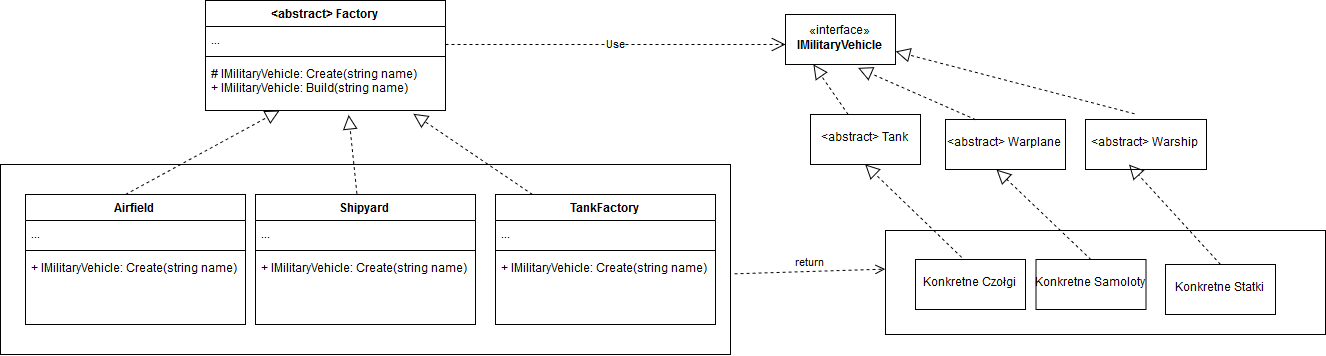

The diagram above was exported from draw.io. Its source (the exported page's mxGraphModel, read from the mxfile embedded in the PNG):
<mxGraphModel dx="988" dy="566" grid="1" gridSize="10" guides="1" tooltips="1" connect="1" arrows="1" fold="1" page="1" pageScale="1.5" pageWidth="1169" pageHeight="826" background="none" math="0" shadow="0">
  <root>
    <mxCell id="0" style=";html=1;" />
    <mxCell id="1" style=";html=1;" parent="0" />
    <mxCell id="7_XM_V8vn_9QsZ9CCXk5-1" value="&lt;abstract&gt; Factory" style="swimlane;fontStyle=1;align=center;verticalAlign=top;childLayout=stackLayout;horizontal=1;startSize=26;horizontalStack=0;resizeParent=1;resizeParentMax=0;resizeLast=0;collapsible=1;marginBottom=0;" vertex="1" parent="1">
      <mxGeometry x="210" y="76" width="240" height="110" as="geometry" />
    </mxCell>
    <mxCell id="7_XM_V8vn_9QsZ9CCXk5-2" value="..." style="text;strokeColor=none;fillColor=none;align=left;verticalAlign=top;spacingLeft=4;spacingRight=4;overflow=hidden;rotatable=0;points=[[0,0.5],[1,0.5]];portConstraint=eastwest;" vertex="1" parent="7_XM_V8vn_9QsZ9CCXk5-1">
      <mxGeometry y="26" width="240" height="26" as="geometry" />
    </mxCell>
    <mxCell id="7_XM_V8vn_9QsZ9CCXk5-3" value="" style="line;strokeWidth=1;fillColor=none;align=left;verticalAlign=middle;spacingTop=-1;spacingLeft=3;spacingRight=3;rotatable=0;labelPosition=right;points=[];portConstraint=eastwest;" vertex="1" parent="7_XM_V8vn_9QsZ9CCXk5-1">
      <mxGeometry y="52" width="240" height="8" as="geometry" />
    </mxCell>
    <mxCell id="7_XM_V8vn_9QsZ9CCXk5-4" value="# IMilitaryVehicle: Create(string name)&#10;+ IMilitaryVehicle: Build(string name)" style="text;strokeColor=none;fillColor=none;align=left;verticalAlign=top;spacingLeft=4;spacingRight=4;overflow=hidden;rotatable=0;points=[[0,0.5],[1,0.5]];portConstraint=eastwest;" vertex="1" parent="7_XM_V8vn_9QsZ9CCXk5-1">
      <mxGeometry y="60" width="240" height="50" as="geometry" />
    </mxCell>
    <mxCell id="7_XM_V8vn_9QsZ9CCXk5-5" value="Airfield" style="swimlane;fontStyle=1;align=center;verticalAlign=top;childLayout=stackLayout;horizontal=1;startSize=26;horizontalStack=0;resizeParent=1;resizeParentMax=0;resizeLast=0;collapsible=1;marginBottom=0;" vertex="1" parent="1">
      <mxGeometry x="30" y="270" width="220" height="130" as="geometry" />
    </mxCell>
    <mxCell id="7_XM_V8vn_9QsZ9CCXk5-17" value="" style="endArrow=block;dashed=1;endFill=0;endSize=12;html=1;" edge="1" parent="7_XM_V8vn_9QsZ9CCXk5-5" target="7_XM_V8vn_9QsZ9CCXk5-4">
      <mxGeometry width="160" relative="1" as="geometry">
        <mxPoint x="100" as="sourcePoint" />
        <mxPoint x="260" as="targetPoint" />
      </mxGeometry>
    </mxCell>
    <mxCell id="7_XM_V8vn_9QsZ9CCXk5-6" value="..." style="text;strokeColor=none;fillColor=none;align=left;verticalAlign=top;spacingLeft=4;spacingRight=4;overflow=hidden;rotatable=0;points=[[0,0.5],[1,0.5]];portConstraint=eastwest;" vertex="1" parent="7_XM_V8vn_9QsZ9CCXk5-5">
      <mxGeometry y="26" width="220" height="26" as="geometry" />
    </mxCell>
    <mxCell id="7_XM_V8vn_9QsZ9CCXk5-7" value="" style="line;strokeWidth=1;fillColor=none;align=left;verticalAlign=middle;spacingTop=-1;spacingLeft=3;spacingRight=3;rotatable=0;labelPosition=right;points=[];portConstraint=eastwest;" vertex="1" parent="7_XM_V8vn_9QsZ9CCXk5-5">
      <mxGeometry y="52" width="220" height="8" as="geometry" />
    </mxCell>
    <mxCell id="7_XM_V8vn_9QsZ9CCXk5-8" value="+ IMilitaryVehicle: Create(string name)" style="text;strokeColor=none;fillColor=none;align=left;verticalAlign=top;spacingLeft=4;spacingRight=4;overflow=hidden;rotatable=0;points=[[0,0.5],[1,0.5]];portConstraint=eastwest;" vertex="1" parent="7_XM_V8vn_9QsZ9CCXk5-5">
      <mxGeometry y="60" width="220" height="70" as="geometry" />
    </mxCell>
    <mxCell id="7_XM_V8vn_9QsZ9CCXk5-9" value="Shipyard" style="swimlane;fontStyle=1;align=center;verticalAlign=top;childLayout=stackLayout;horizontal=1;startSize=26;horizontalStack=0;resizeParent=1;resizeParentMax=0;resizeLast=0;collapsible=1;marginBottom=0;" vertex="1" parent="1">
      <mxGeometry x="260" y="270" width="220" height="130" as="geometry" />
    </mxCell>
    <mxCell id="7_XM_V8vn_9QsZ9CCXk5-10" value="..." style="text;strokeColor=none;fillColor=none;align=left;verticalAlign=top;spacingLeft=4;spacingRight=4;overflow=hidden;rotatable=0;points=[[0,0.5],[1,0.5]];portConstraint=eastwest;" vertex="1" parent="7_XM_V8vn_9QsZ9CCXk5-9">
      <mxGeometry y="26" width="220" height="26" as="geometry" />
    </mxCell>
    <mxCell id="7_XM_V8vn_9QsZ9CCXk5-11" value="" style="line;strokeWidth=1;fillColor=none;align=left;verticalAlign=middle;spacingTop=-1;spacingLeft=3;spacingRight=3;rotatable=0;labelPosition=right;points=[];portConstraint=eastwest;" vertex="1" parent="7_XM_V8vn_9QsZ9CCXk5-9">
      <mxGeometry y="52" width="220" height="8" as="geometry" />
    </mxCell>
    <mxCell id="7_XM_V8vn_9QsZ9CCXk5-12" value="+ IMilitaryVehicle: Create(string name)" style="text;strokeColor=none;fillColor=none;align=left;verticalAlign=top;spacingLeft=4;spacingRight=4;overflow=hidden;rotatable=0;points=[[0,0.5],[1,0.5]];portConstraint=eastwest;" vertex="1" parent="7_XM_V8vn_9QsZ9CCXk5-9">
      <mxGeometry y="60" width="220" height="70" as="geometry" />
    </mxCell>
    <mxCell id="7_XM_V8vn_9QsZ9CCXk5-13" value="TankFactory" style="swimlane;fontStyle=1;align=center;verticalAlign=top;childLayout=stackLayout;horizontal=1;startSize=26;horizontalStack=0;resizeParent=1;resizeParentMax=0;resizeLast=0;collapsible=1;marginBottom=0;" vertex="1" parent="1">
      <mxGeometry x="500" y="270" width="220" height="130" as="geometry" />
    </mxCell>
    <mxCell id="7_XM_V8vn_9QsZ9CCXk5-14" value="..." style="text;strokeColor=none;fillColor=none;align=left;verticalAlign=top;spacingLeft=4;spacingRight=4;overflow=hidden;rotatable=0;points=[[0,0.5],[1,0.5]];portConstraint=eastwest;" vertex="1" parent="7_XM_V8vn_9QsZ9CCXk5-13">
      <mxGeometry y="26" width="220" height="26" as="geometry" />
    </mxCell>
    <mxCell id="7_XM_V8vn_9QsZ9CCXk5-15" value="" style="line;strokeWidth=1;fillColor=none;align=left;verticalAlign=middle;spacingTop=-1;spacingLeft=3;spacingRight=3;rotatable=0;labelPosition=right;points=[];portConstraint=eastwest;" vertex="1" parent="7_XM_V8vn_9QsZ9CCXk5-13">
      <mxGeometry y="52" width="220" height="8" as="geometry" />
    </mxCell>
    <mxCell id="7_XM_V8vn_9QsZ9CCXk5-16" value="+ IMilitaryVehicle: Create(string name)" style="text;strokeColor=none;fillColor=none;align=left;verticalAlign=top;spacingLeft=4;spacingRight=4;overflow=hidden;rotatable=0;points=[[0,0.5],[1,0.5]];portConstraint=eastwest;" vertex="1" parent="7_XM_V8vn_9QsZ9CCXk5-13">
      <mxGeometry y="60" width="220" height="70" as="geometry" />
    </mxCell>
    <mxCell id="7_XM_V8vn_9QsZ9CCXk5-18" value="" style="endArrow=block;dashed=1;endFill=0;endSize=12;html=1;entryX=0.596;entryY=1.1;entryDx=0;entryDy=0;entryPerimeter=0;exitX=0.459;exitY=-0.008;exitDx=0;exitDy=0;exitPerimeter=0;" edge="1" parent="1" source="7_XM_V8vn_9QsZ9CCXk5-9" target="7_XM_V8vn_9QsZ9CCXk5-4">
      <mxGeometry width="160" relative="1" as="geometry">
        <mxPoint x="360" y="260" as="sourcePoint" />
        <mxPoint x="450.1284403669724" y="186" as="targetPoint" />
      </mxGeometry>
    </mxCell>
    <mxCell id="7_XM_V8vn_9QsZ9CCXk5-19" value="" style="endArrow=block;dashed=1;endFill=0;endSize=12;html=1;entryX=0.867;entryY=1.06;entryDx=0;entryDy=0;entryPerimeter=0;" edge="1" parent="1" target="7_XM_V8vn_9QsZ9CCXk5-4">
      <mxGeometry width="160" relative="1" as="geometry">
        <mxPoint x="537" y="270" as="sourcePoint" />
        <mxPoint x="530" y="201" as="targetPoint" />
      </mxGeometry>
    </mxCell>
    <mxCell id="7_XM_V8vn_9QsZ9CCXk5-20" value="Use" style="endArrow=open;endSize=12;dashed=1;html=1;" edge="1" parent="1">
      <mxGeometry width="160" relative="1" as="geometry">
        <mxPoint x="450" y="120" as="sourcePoint" />
        <mxPoint x="790" y="120" as="targetPoint" />
      </mxGeometry>
    </mxCell>
    <mxCell id="7_XM_V8vn_9QsZ9CCXk5-21" value="«interface»&lt;br&gt;&lt;b&gt;IMilitaryVehicle&lt;/b&gt;" style="html=1;" vertex="1" parent="1">
      <mxGeometry x="790" y="90" width="110" height="50" as="geometry" />
    </mxCell>
    <mxCell id="7_XM_V8vn_9QsZ9CCXk5-26" value="&amp;lt;abstract&amp;gt; Tank" style="html=1;" vertex="1" parent="1">
      <mxGeometry x="815" y="190" width="110" height="50" as="geometry" />
    </mxCell>
    <mxCell id="7_XM_V8vn_9QsZ9CCXk5-28" value="&amp;lt;abstract&amp;gt; Warplane" style="html=1;" vertex="1" parent="1">
      <mxGeometry x="950" y="195" width="120" height="50" as="geometry" />
    </mxCell>
    <mxCell id="7_XM_V8vn_9QsZ9CCXk5-29" value="&amp;lt;abstract&amp;gt; Warship" style="html=1;" vertex="1" parent="1">
      <mxGeometry x="1090" y="195" width="121" height="50" as="geometry" />
    </mxCell>
    <mxCell id="7_XM_V8vn_9QsZ9CCXk5-30" value="" style="endArrow=block;dashed=1;endFill=0;endSize=12;html=1;entryX=0.25;entryY=1;entryDx=0;entryDy=0;" edge="1" parent="1" source="7_XM_V8vn_9QsZ9CCXk5-26" target="7_XM_V8vn_9QsZ9CCXk5-21">
      <mxGeometry width="160" relative="1" as="geometry">
        <mxPoint x="770" y="180" as="sourcePoint" />
        <mxPoint x="930" y="180" as="targetPoint" />
      </mxGeometry>
    </mxCell>
    <mxCell id="7_XM_V8vn_9QsZ9CCXk5-31" value="" style="endArrow=block;dashed=1;endFill=0;endSize=12;html=1;entryX=0.66;entryY=1.068;entryDx=0;entryDy=0;exitX=0.25;exitY=0;exitDx=0;exitDy=0;entryPerimeter=0;" edge="1" parent="1" source="7_XM_V8vn_9QsZ9CCXk5-28" target="7_XM_V8vn_9QsZ9CCXk5-21">
      <mxGeometry width="160" relative="1" as="geometry">
        <mxPoint x="819.5285359801487" y="195.9999999999999" as="sourcePoint" />
        <mxPoint x="827.8823529411766" y="149.88235294117646" as="targetPoint" />
      </mxGeometry>
    </mxCell>
    <mxCell id="7_XM_V8vn_9QsZ9CCXk5-32" value="" style="endArrow=block;dashed=1;endFill=0;endSize=12;html=1;entryX=1;entryY=0.75;entryDx=0;entryDy=0;exitX=0.401;exitY=-0.108;exitDx=0;exitDy=0;exitPerimeter=0;" edge="1" parent="1" source="7_XM_V8vn_9QsZ9CCXk5-29" target="7_XM_V8vn_9QsZ9CCXk5-21">
      <mxGeometry width="160" relative="1" as="geometry">
        <mxPoint x="1063.6176470588236" y="196.97058823529414" as="sourcePoint" />
        <mxPoint x="1020.0882352941178" y="149.91176470588232" as="targetPoint" />
      </mxGeometry>
    </mxCell>
    <mxCell id="7_XM_V8vn_9QsZ9CCXk5-34" value="" style="endArrow=block;dashed=1;endFill=0;endSize=12;html=1;entryX=0.5;entryY=1;entryDx=0;entryDy=0;exitX=0.419;exitY=-0.044;exitDx=0;exitDy=0;exitPerimeter=0;" edge="1" parent="1" source="7_XM_V8vn_9QsZ9CCXk5-44" target="7_XM_V8vn_9QsZ9CCXk5-26">
      <mxGeometry width="160" relative="1" as="geometry">
        <mxPoint x="900" y="280" as="sourcePoint" />
        <mxPoint x="820" y="260" as="targetPoint" />
      </mxGeometry>
    </mxCell>
    <mxCell id="7_XM_V8vn_9QsZ9CCXk5-35" value="" style="endArrow=block;dashed=1;endFill=0;endSize=12;html=1;entryX=0.5;entryY=1;entryDx=0;entryDy=0;exitX=0.5;exitY=0;exitDx=0;exitDy=0;" edge="1" parent="1" source="7_XM_V8vn_9QsZ9CCXk5-48">
      <mxGeometry width="160" relative="1" as="geometry">
        <mxPoint x="1020.2352941176471" y="274" as="sourcePoint" />
        <mxPoint x="1001.0294117647059" y="245.08823529411768" as="targetPoint" />
      </mxGeometry>
    </mxCell>
    <mxCell id="7_XM_V8vn_9QsZ9CCXk5-36" value="" style="endArrow=block;dashed=1;endFill=0;endSize=12;html=1;entryX=0.5;entryY=1;entryDx=0;entryDy=0;exitX=0.5;exitY=0;exitDx=0;exitDy=0;" edge="1" parent="1" source="7_XM_V8vn_9QsZ9CCXk5-46">
      <mxGeometry width="160" relative="1" as="geometry">
        <mxPoint x="1150.5" y="285" as="sourcePoint" />
        <mxPoint x="1133.5294117647059" y="240.08823529411768" as="targetPoint" />
      </mxGeometry>
    </mxCell>
    <mxCell id="7_XM_V8vn_9QsZ9CCXk5-40" value="" style="rounded=0;whiteSpace=wrap;html=1;fillColor=none;" vertex="1" parent="1">
      <mxGeometry x="5" y="240" width="730" height="190" as="geometry" />
    </mxCell>
    <mxCell id="7_XM_V8vn_9QsZ9CCXk5-43" value="return" style="html=1;verticalAlign=bottom;endArrow=open;dashed=1;endSize=8;entryX=0;entryY=0.5;entryDx=0;entryDy=0;exitX=1.006;exitY=0.575;exitDx=0;exitDy=0;exitPerimeter=0;" edge="1" parent="1" source="7_XM_V8vn_9QsZ9CCXk5-40">
      <mxGeometry relative="1" as="geometry">
        <mxPoint x="860" y="350" as="sourcePoint" />
        <mxPoint x="889.6470588235295" y="344.5882352941177" as="targetPoint" />
      </mxGeometry>
    </mxCell>
    <mxCell id="7_XM_V8vn_9QsZ9CCXk5-44" value="Konkretne Czołgi" style="html=1;fillColor=none;" vertex="1" parent="1">
      <mxGeometry x="920" y="335" width="110" height="50" as="geometry" />
    </mxCell>
    <mxCell id="7_XM_V8vn_9QsZ9CCXk5-46" value="Konkretne Statki" style="html=1;fillColor=none;" vertex="1" parent="1">
      <mxGeometry x="1170" y="340" width="110" height="50" as="geometry" />
    </mxCell>
    <mxCell id="7_XM_V8vn_9QsZ9CCXk5-48" value="Konkretne Samoloty" style="html=1;fillColor=none;" vertex="1" parent="1">
      <mxGeometry x="1040.5" y="335" width="110" height="50" as="geometry" />
    </mxCell>
    <mxCell id="7_XM_V8vn_9QsZ9CCXk5-49" value="" style="rounded=0;whiteSpace=wrap;html=1;fillColor=none;" vertex="1" parent="1">
      <mxGeometry x="890" y="306" width="440" height="104" as="geometry" />
    </mxCell>
  </root>
</mxGraphModel>